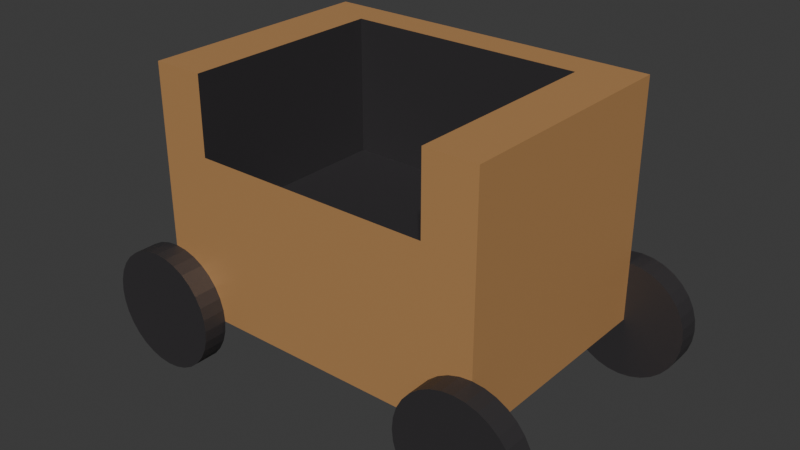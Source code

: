 # Source: Neskleena.blend  (saved by Blender 4.1.24; exported with 4.5.12 LTS)
import bpy
from mathutils import Matrix  # noqa: F401  (used for matrix-valued properties, if any)

bpy.ops.wm.read_factory_settings(use_empty=True)
scene = bpy.context.scene
scene.name = 'Scene'

# ---- collections
col_collection = bpy.data.collections.new('Collection'); scene.collection.children.link(col_collection)

# ---- materials (node trees are filled in below, after node groups)
mat_material_002 = bpy.data.materials.new('Material.002')
mat_material_002.use_transparent_shadow = False
mat_material_001 = bpy.data.materials.new('Material.001')
mat_material_001.use_transparent_shadow = False
mat_material_003 = bpy.data.materials.new('Material.003')
mat_material_003.use_transparent_shadow = False
mat_material_004 = bpy.data.materials.new('Material.004')
mat_material_004.use_transparent_shadow = False
mat_material_005 = bpy.data.materials.new('Material.005')
mat_material_005.use_transparent_shadow = False

# ---- material node trees
mat_material_002.use_nodes = True; mat_material_002.node_tree.nodes.clear()
_N = mat_material_002.node_tree.nodes; _L = mat_material_002.node_tree.links
n0 = _N.new('ShaderNodeBsdfPrincipled'); n0.name = 'Principled BSDF'; n0.location = (10, 300)
n0.inputs[0].default_value = (0.03454, 0.03192, 0.03437, 1.0)
n1 = _N.new('ShaderNodeOutputMaterial'); n1.name = 'Material Output'; n1.location = (300, 300)
_L.new(n0.outputs[0], n1.inputs[0])
n1.is_active_output = True
mat_material_001.use_nodes = True; mat_material_001.node_tree.nodes.clear()
_N = mat_material_001.node_tree.nodes; _L = mat_material_001.node_tree.links
n0 = _N.new('ShaderNodeBsdfPrincipled'); n0.name = 'Principled BSDF'; n0.location = (10, 300)
n0.inputs[0].default_value = (0.8006, 0.4295, 0.1698, 1.0)
n0.inputs[1].default_value = 0.5
n1 = _N.new('ShaderNodeOutputMaterial'); n1.name = 'Material Output'; n1.location = (300, 300)
_L.new(n0.outputs[0], n1.inputs[0])
n1.is_active_output = True
mat_material_003.use_nodes = True; mat_material_003.node_tree.nodes.clear()
_N = mat_material_003.node_tree.nodes; _L = mat_material_003.node_tree.links
n0 = _N.new('ShaderNodeBsdfPrincipled'); n0.name = 'Principled BSDF'; n0.location = (10, 300)
n0.inputs[0].default_value = (0.03454, 0.03192, 0.03437, 1.0)
n1 = _N.new('ShaderNodeOutputMaterial'); n1.name = 'Material Output'; n1.location = (300, 300)
_L.new(n0.outputs[0], n1.inputs[0])
n1.is_active_output = True
mat_material_004.use_nodes = True; mat_material_004.node_tree.nodes.clear()
_N = mat_material_004.node_tree.nodes; _L = mat_material_004.node_tree.links
n0 = _N.new('ShaderNodeBsdfPrincipled'); n0.name = 'Principled BSDF'; n0.location = (10, 300)
n0.inputs[0].default_value = (0.03454, 0.03192, 0.03437, 1.0)
n1 = _N.new('ShaderNodeOutputMaterial'); n1.name = 'Material Output'; n1.location = (300, 300)
_L.new(n0.outputs[0], n1.inputs[0])
n1.is_active_output = True
mat_material_005.use_nodes = True; mat_material_005.node_tree.nodes.clear()
_N = mat_material_005.node_tree.nodes; _L = mat_material_005.node_tree.links
n0 = _N.new('ShaderNodeBsdfPrincipled'); n0.name = 'Principled BSDF'; n0.location = (10, 300)
n0.inputs[0].default_value = (0.03454, 0.03192, 0.03437, 1.0)
n1 = _N.new('ShaderNodeOutputMaterial'); n1.name = 'Material Output'; n1.location = (300, 300)
_L.new(n0.outputs[0], n1.inputs[0])
n1.is_active_output = True

# ---- world
world_world = bpy.data.worlds.new('World'); scene.world = world_world
world_world.use_nodes = True; world_world.node_tree.nodes.clear()
_N = world_world.node_tree.nodes; _L = world_world.node_tree.links
n0 = _N.new('ShaderNodeOutputWorld'); n0.name = 'World Output'; n0.location = (300, 300)
n1 = _N.new('ShaderNodeBackground'); n1.name = 'Background'; n1.location = (10, 300)
n1.inputs[0].default_value = (0.05088, 0.05088, 0.05088, 1.0)
_L.new(n1.outputs[0], n0.inputs[0])
n0.is_active_output = True
world_world.color = (0.05088, 0.05088, 0.05088)
world_world.use_sun_shadow = False
world_world.sun_shadow_jitter_overblur = 0.0

# ---- meshes
me_cylinder = bpy.data.meshes.new('Cylinder')
me_cylinder.from_pydata([(0.0, 1.0, -1.0), (0.8571, 1.714, -3.857), (0.8571, 1.714, -3.857), (0.0, 1.0, 1.0), (0.8571, 1.714, -18.14), (0.1951, 0.9808, -1.0), (4.857, 1.714, -3.857), (0.8571, 1.714, -18.14), (0.1951, 0.9808, 1.0), (0.3827, 0.9239, -1.0), (4.857, 1.714, -18.14), (4.857, 1.714, -3.857), (0.3827, 0.9239, 1.0), (2.857, 1.714, -18.14), (0.5556, 0.8315, -1.0), (4.857, 1.714, -18.14), (2.857, 1.714, -3.857), (0.5556, 0.8315, 1.0), (0.7071, 0.7071, -1.0), (1.857, 1.714, -18.14), (2.857, 1.714, -18.14), (0.7071, 0.7071, 1.0), (0.8315, 0.5556, -1.0), (1.857, 1.714, -3.857), (0.8315, 0.5556, 1.0), (3.857, 1.714, -3.857), (3.857, 1.714, -18.14), (1.857, 1.714, -18.14), (0.9239, 0.3827, -1.0), (0.9239, 0.3827, 1.0), (0.9808, 0.1951, -1.0), (0.9808, 0.1951, 1.0), (1.0, 2.384e-07, -1.0), (1.0, 2.384e-07, 1.0), (0.9808, -0.1951, -1.0), (3.857, 1.714, -18.14), (0.9808, -0.1951, 1.0), (0.9239, -0.3827, -1.0), (0.9239, -0.3827, 1.0), (0.8315, -0.5556, -1.0), (0.8315, -0.5556, 1.0), (0.7071, -0.7071, -1.0), (0.7071, -0.7071, 1.0), (0.5556, -0.8315, -1.0), (0.5556, -0.8315, 1.0), (0.3827, -0.9239, -1.0), (0.3827, -0.9239, 1.0), (0.1951, -0.9808, -1.0), (0.1951, -0.9808, 1.0), (0.0, -1.0, -1.0), (0.0, -1.0, 1.0), (-0.1951, -0.9808, -1.0), (-0.1951, -0.9808, 1.0), (-0.3827, -0.9239, -1.0), (-0.3827, -0.9239, 1.0), (-0.5556, -0.8315, -1.0), (-0.5556, -0.8315, 1.0), (-0.7071, -0.7071, -1.0), (-0.7071, -0.7071, 1.0), (-0.8315, -0.5556, -1.0), (-0.8315, -0.5556, 1.0), (-0.9239, -0.3827, -1.0), (-0.9239, -0.3827, 1.0), (-0.9808, -0.1951, -1.0), (-0.9808, -0.1951, 1.0), (-1.0, 2.384e-07, -1.0), (-1.0, 2.384e-07, 1.0), (-0.9808, 0.1951, -1.0), (-0.9808, 0.1951, 1.0), (-0.9239, 0.3827, -1.0), (-0.9239, 0.3827, 1.0), (-0.8315, 0.5556, -1.0), (-0.8315, 0.5556, 1.0), (-0.7071, 0.7071, -1.0), (-0.7071, 0.7071, 1.0), (-0.5556, 0.8315, -1.0), (-0.5556, 0.8315, 1.0), (-0.3827, 0.9239, -1.0), (-0.3827, 0.9239, 1.0), (-0.1951, 0.9808, -1.0), (-0.1951, 0.9808, 1.0), (0.0, 3.576e-07, -1.0), (0.0, 4.0, -1.0), (0.0, 2.384e-07, -21.0), (0.0, 4.0, -21.0), (5.714, 3.576e-07, -1.0), (5.714, 4.0, -1.0), (5.714, 2.384e-07, -21.0), (5.714, 4.0, -21.0), (5.714, 1.0, -1.0), (5.714, 1.0, 1.0), (5.909, 0.9808, -1.0), (5.909, 0.9808, 1.0), (6.097, 0.9239, -1.0), (6.097, 0.9239, 1.0), (6.27, 0.8315, -1.0), (6.27, 0.8315, 1.0), (6.421, 0.7071, -1.0), (6.421, 0.7071, 1.0), (6.546, 0.5556, -1.0), (6.546, 0.5556, 1.0), (6.638, 0.3827, -1.0), (6.638, 0.3827, 1.0), (6.695, 0.1951, -1.0), (6.695, 0.1951, 1.0), (6.714, 3.346e-07, -1.0), (6.714, 3.346e-07, 1.0), (6.695, -0.1951, -1.0), (6.695, -0.1951, 1.0), (6.638, -0.3827, -1.0), (6.638, -0.3827, 1.0), (6.546, -0.5556, -1.0), (6.546, -0.5556, 1.0), (6.421, -0.7071, -1.0), (6.421, -0.7071, 1.0), (6.27, -0.8315, -1.0), (6.27, -0.8315, 1.0), (6.097, -0.9239, -1.0), (6.097, -0.9239, 1.0), (5.909, -0.9808, -1.0), (5.909, -0.9808, 1.0), (5.714, -1.0, -1.0), (5.714, -1.0, 1.0), (5.519, -0.9808, -1.0), (5.519, -0.9808, 1.0), (5.332, -0.9239, -1.0), (5.332, -0.9239, 1.0), (5.159, -0.8315, -1.0), (5.159, -0.8315, 1.0), (5.007, -0.7071, -1.0), (5.007, -0.7071, 1.0), (4.883, -0.5556, -1.0), (4.883, -0.5556, 1.0), (4.79, -0.3827, -1.0), (4.79, -0.3827, 1.0), (4.734, -0.1951, -1.0), (4.734, -0.1951, 1.0), (4.714, 3.346e-07, -1.0), (4.714, 3.346e-07, 1.0), (4.734, 0.1951, -1.0), (4.734, 0.1951, 1.0), (4.79, 0.3827, -1.0), (4.79, 0.3827, 1.0), (4.883, 0.5556, -1.0), (4.883, 0.5556, 1.0), (5.007, 0.7071, -1.0), (5.007, 0.7071, 1.0), (5.159, 0.8315, -1.0), (5.159, 0.8315, 1.0), (5.332, 0.9239, -1.0), (5.332, 0.9239, 1.0), (5.519, 0.9808, -1.0), (5.519, 0.9808, 1.0), (5.714, 1.0, -23.0), (5.714, 1.0, -21.0), (5.909, 0.9808, -23.0), (5.909, 0.9808, -21.0), (6.097, 0.9239, -23.0), (6.097, 0.9239, -21.0), (6.27, 0.8315, -23.0), (6.27, 0.8315, -21.0), (6.421, 0.7071, -23.0), (6.421, 0.7071, -21.0), (6.546, 0.5556, -23.0), (6.546, 0.5556, -21.0), (6.638, 0.3827, -23.0), (6.638, 0.3827, -21.0), (6.695, 0.1951, -23.0), (6.695, 0.1951, -21.0), (6.714, 1.423e-07, -23.0), (6.714, 1.423e-07, -21.0), (6.695, -0.1951, -23.0), (6.695, -0.1951, -21.0), (6.638, -0.3827, -23.0), (6.638, -0.3827, -21.0), (6.546, -0.5556, -23.0), (6.546, -0.5556, -21.0), (6.421, -0.7071, -23.0), (6.421, -0.7071, -21.0), (6.27, -0.8315, -23.0), (6.27, -0.8315, -21.0), (6.097, -0.9239, -23.0), (6.097, -0.9239, -21.0), (5.909, -0.9808, -23.0), (5.909, -0.9808, -21.0), (5.714, -1.0, -23.0), (5.714, -1.0, -21.0), (5.519, -0.9808, -23.0), (5.519, -0.9808, -21.0), (5.332, -0.9239, -23.0), (5.332, -0.9239, -21.0), (5.159, -0.8315, -23.0), (5.159, -0.8315, -21.0), (5.007, -0.7071, -23.0), (5.007, -0.7071, -21.0), (4.883, -0.5556, -23.0), (4.883, -0.5556, -21.0), (4.79, -0.3827, -23.0), (4.79, -0.3827, -21.0), (4.734, -0.1951, -23.0), (4.734, -0.1951, -21.0), (4.714, 1.423e-07, -23.0), (4.714, 1.423e-07, -21.0), (4.734, 0.1951, -23.0), (4.734, 0.1951, -21.0), (4.79, 0.3827, -23.0), (4.79, 0.3827, -21.0), (4.883, 0.5556, -23.0), (4.883, 0.5556, -21.0), (5.007, 0.7071, -23.0), (5.007, 0.7071, -21.0), (5.159, 0.8315, -23.0), (5.159, 0.8315, -21.0), (5.332, 0.9239, -23.0), (5.332, 0.9239, -21.0), (5.519, 0.9808, -23.0), (5.519, 0.9808, -21.0), (0.0, 1.0, -23.0), (0.0, 1.0, -21.0), (0.1951, 0.9808, -23.0), (0.1951, 0.9808, -21.0), (0.3827, 0.9239, -23.0), (0.3827, 0.9239, -21.0), (0.5556, 0.8315, -23.0), (0.5556, 0.8315, -21.0), (0.7071, 0.7071, -23.0), (0.7071, 0.7071, -21.0), (0.8315, 0.5556, -23.0), (0.8315, 0.5556, -21.0), (0.9239, 0.3827, -23.0), (0.9239, 0.3827, -21.0), (0.9808, 0.1951, -23.0), (0.9808, 0.1951, -21.0), (1.0, 1.423e-07, -23.0), (1.0, 1.423e-07, -21.0), (0.9808, -0.1951, -23.0), (0.9808, -0.1951, -21.0), (0.9239, -0.3827, -23.0), (0.9239, -0.3827, -21.0), (0.8315, -0.5556, -23.0), (0.8315, -0.5556, -21.0), (0.7071, -0.7071, -23.0), (0.7071, -0.7071, -21.0), (0.5556, -0.8315, -23.0), (0.5556, -0.8315, -21.0), (0.3827, -0.9239, -23.0), (0.3827, -0.9239, -21.0), (0.1951, -0.9808, -23.0), (0.1951, -0.9808, -21.0), (0.0, -1.0, -23.0), (0.0, -1.0, -21.0), (-0.1951, -0.9808, -23.0), (-0.1951, -0.9808, -21.0), (-0.3827, -0.9239, -23.0), (-0.3827, -0.9239, -21.0), (-0.5556, -0.8315, -23.0), (-0.5556, -0.8315, -21.0), (-0.7071, -0.7071, -23.0), (-0.7071, -0.7071, -21.0), (-0.8315, -0.5556, -23.0), (-0.8315, -0.5556, -21.0), (-0.9239, -0.3827, -23.0), (-0.9239, -0.3827, -21.0), (-0.9808, -0.1951, -23.0), (-0.9808, -0.1951, -21.0), (-1.0, 1.423e-07, -23.0), (-1.0, 1.423e-07, -21.0), (-0.9808, 0.1951, -23.0), (-0.9808, 0.1951, -21.0), (-0.9239, 0.3827, -23.0), (-0.9239, 0.3827, -21.0), (-0.8315, 0.5556, -23.0), (-0.8315, 0.5556, -21.0), (-0.7071, 0.7071, -23.0), (-0.7071, 0.7071, -21.0), (-0.5556, 0.8315, -23.0), (-0.5556, 0.8315, -21.0), (-0.3827, 0.9239, -23.0), (-0.3827, 0.9239, -21.0), (-0.1951, 0.9808, -23.0), (-0.1951, 0.9808, -21.0), (0.8571, 4.0, -1.0), (4.857, 2.72, -1.0), (4.857, 4.0, -1.0), (0.8571, 2.72, -1.0), (1.857, 4.0, -18.14), (0.8571, 4.0, -18.14), (4.857, 4.0, -18.14), (2.857, 4.0, -18.14), (3.857, 4.0, -18.14), (0.8571, 2.72, -1.0), (4.857, 2.72, -1.0), (3.857, 2.72, -1.0), (1.857, 2.72, -1.0), (2.857, 2.72, -1.0), (0.8571, 4.0, -13.38), (4.524, 4.0, -18.14), (1.524, 4.0, -18.14), (3.524, 4.0, -18.14), (2.524, 4.0, -18.14), (4.857, 1.714, -18.14), (0.8571, 1.714, -3.857), (4.857, 2.843, -10.91), (1.257, 3.086, -18.14), (2.257, 3.086, -18.14), (3.257, 3.086, -18.14), (4.257, 3.086, -18.14)], [], [(0, 3, 8, 5), (5, 8, 12, 9), (9, 12, 17, 14), (14, 17, 21, 18), (18, 21, 24, 22), (22, 24, 29, 28), (28, 29, 31, 30), (30, 31, 33, 32), (32, 33, 36, 34), (34, 36, 38, 37), (37, 38, 40, 39), (39, 40, 42, 41), (41, 42, 44, 43), (43, 44, 46, 45), (45, 46, 48, 47), (47, 48, 50, 49), (49, 50, 52, 51), (51, 52, 54, 53), (53, 54, 56, 55), (55, 56, 58, 57), (57, 58, 60, 59), (59, 60, 62, 61), (61, 62, 64, 63), (63, 64, 66, 65), (65, 66, 68, 67), (67, 68, 70, 69), (69, 70, 72, 71), (71, 72, 74, 73), (73, 74, 76, 75), (75, 76, 78, 77), (44, 42, 40, 38, 36, 33, 31, 29, 24, 21, 17, 12, 8, 3, 80, 78, 76, 74, 72, 70, 68, 66, 64, 62, 60, 58, 56, 54, 52, 50, 48, 46), (77, 78, 80, 79), (79, 80, 3, 0), (77, 79, 0, 5, 9, 14, 18, 22, 28, 30, 32, 34, 37, 39, 41, 43, 45, 47, 49, 51, 53, 55, 57, 59, 61, 63, 65, 67, 69, 71, 73, 75), (81, 82, 84, 83), (83, 84, 88, 87), (87, 88, 86, 85), (82, 81, 85, 86, 283, 282, 291, 292, 294, 293, 290, 284, 281), (83, 87, 85, 81), (86, 88, 84, 82, 281, 295, 286, 297, 285, 299, 288, 298, 289, 296, 287, 283), (89, 90, 92, 91), (91, 92, 94, 93), (93, 94, 96, 95), (95, 96, 98, 97), (97, 98, 100, 99), (99, 100, 102, 101), (101, 102, 104, 103), (103, 104, 106, 105), (105, 106, 108, 107), (107, 108, 110, 109), (109, 110, 112, 111), (111, 112, 114, 113), (113, 114, 116, 115), (115, 116, 118, 117), (117, 118, 120, 119), (119, 120, 122, 121), (121, 122, 124, 123), (123, 124, 126, 125), (125, 126, 128, 127), (127, 128, 130, 129), (129, 130, 132, 131), (131, 132, 134, 133), (133, 134, 136, 135), (135, 136, 138, 137), (137, 138, 140, 139), (139, 140, 142, 141), (141, 142, 144, 143), (143, 144, 146, 145), (145, 146, 148, 147), (147, 148, 150, 149), (128, 126, 124, 122, 120, 118, 116, 114, 112, 110, 108, 106, 104, 102, 100, 98, 96, 94, 92, 90, 152, 150, 148, 146, 144, 142, 140, 138, 136, 134, 132, 130), (149, 150, 152, 151), (151, 152, 90, 89), (149, 151, 89, 91, 93, 95, 97, 99, 101, 103, 105, 107, 109, 111, 113, 115, 117, 119, 121, 123, 125, 127, 129, 131, 133, 135, 137, 139, 141, 143, 145, 147), (153, 154, 156, 155), (155, 156, 158, 157), (157, 158, 160, 159), (159, 160, 162, 161), (161, 162, 164, 163), (163, 164, 166, 165), (165, 166, 168, 167), (167, 168, 170, 169), (169, 170, 172, 171), (171, 172, 174, 173), (173, 174, 176, 175), (175, 176, 178, 177), (177, 178, 180, 179), (179, 180, 182, 181), (181, 182, 184, 183), (183, 184, 186, 185), (185, 186, 188, 187), (187, 188, 190, 189), (189, 190, 192, 191), (191, 192, 194, 193), (193, 194, 196, 195), (195, 196, 198, 197), (197, 198, 200, 199), (199, 200, 202, 201), (201, 202, 204, 203), (203, 204, 206, 205), (205, 206, 208, 207), (207, 208, 210, 209), (209, 210, 212, 211), (211, 212, 214, 213), (192, 190, 188, 186, 184, 182, 180, 178, 176, 174, 172, 170, 168, 166, 164, 162, 160, 158, 156, 154, 216, 214, 212, 210, 208, 206, 204, 202, 200, 198, 196, 194), (213, 214, 216, 215), (215, 216, 154, 153), (213, 215, 153, 155, 157, 159, 161, 163, 165, 167, 169, 171, 173, 175, 177, 179, 181, 183, 185, 187, 189, 191, 193, 195, 197, 199, 201, 203, 205, 207, 209, 211), (217, 218, 220, 219), (219, 220, 222, 221), (221, 222, 224, 223), (223, 224, 226, 225), (225, 226, 228, 227), (227, 228, 230, 229), (229, 230, 232, 231), (231, 232, 234, 233), (233, 234, 236, 235), (235, 236, 238, 237), (237, 238, 240, 239), (239, 240, 242, 241), (241, 242, 244, 243), (243, 244, 246, 245), (245, 246, 248, 247), (247, 248, 250, 249), (249, 250, 252, 251), (251, 252, 254, 253), (253, 254, 256, 255), (255, 256, 258, 257), (257, 258, 260, 259), (259, 260, 262, 261), (261, 262, 264, 263), (263, 264, 266, 265), (265, 266, 268, 267), (267, 268, 270, 269), (269, 270, 272, 271), (271, 272, 274, 273), (273, 274, 276, 275), (275, 276, 278, 277), (244, 242, 240, 238, 236, 234, 232, 230, 228, 226, 224, 222, 220, 218, 280, 278, 276, 274, 272, 270, 268, 266, 264, 262, 260, 258, 256, 254, 252, 250, 248, 246), (277, 278, 280, 279), (279, 280, 218, 217), (277, 279, 217, 219, 221, 223, 225, 227, 229, 231, 233, 235, 237, 239, 241, 243, 245, 247, 249, 251, 253, 255, 257, 259, 261, 263, 265, 267, 269, 271, 273, 275), (295, 281, 284, 2, 301), (301, 7, 286, 295), (289, 35, 15, 287, 296, 306), (296, 289, 306), (11, 302, 300), (287, 15, 300, 302, 11, 282, 283), (285, 27, 20, 288, 299, 304), (299, 285, 304), (286, 7, 27, 285, 297, 303), (297, 286, 303), (288, 20, 35, 289, 298, 305), (298, 288, 305), (301, 2, 284, 290, 1, 4, 7), (35, 26, 10, 15), (291, 282, 11, 300, 15, 10, 6), (23, 1, 290, 293), (25, 6, 10, 26), (23, 16, 13, 19), (25, 16, 294, 292), (27, 19, 13, 20), (7, 4, 19, 27), (4, 1, 23, 19), (16, 23, 293, 294), (6, 25, 292, 291), (13, 16, 25, 26), (20, 13, 26, 35)])
me_cylinder.polygons.foreach_set('material_index', [0, 0, 0, 0, 0, 0, 0, 0, 0, 0, 0, 0, 0, 0, 0, 0, 0, 0, 0, 0, 0, 0, 0, 0, 0, 0, 0, 0, 0, 0, 0, 0, 0, 0, 1, 1, 1, 1, 1, 1, 2, 2, 2, 2, 2, 2, 2, 2, 2, 2, 2, 2, 2, 2, 2, 2, 2, 2, 2, 2, 2, 2, 2, 2, 2, 2, 2, 2, 2, 2, 2, 2, 2, 2, 3, 3, 3, 3, 3, 3, 3, 3, 3, 3, 3, 3, 3, 3, 3, 3, 3, 3, 3, 3, 3, 3, 3, 3, 3, 3, 3, 3, 3, 3, 3, 3, 3, 3, 4, 4, 4, 4, 4, 4, 4, 4, 4, 4, 4, 4, 4, 4, 4, 4, 4, 4, 4, 4, 4, 4, 4, 4, 4, 4, 4, 4, 4, 4, 4, 4, 4, 4, 0, 0, 0, 0, 0, 0, 0, 0, 0, 0, 0, 0, 0, 0, 0, 0, 0, 0, 0, 0, 0, 0, 0, 0, 0, 0])
_uv = me_cylinder.uv_layers.new(name='UVMap')
_uv.uv.foreach_set('vector', [1.0, 0.5, 1.0, 1.0, 0.9688, 1.0, 0.9688, 0.5, 0.9688, 0.5, 0.9688, 1.0, 0.9375, 1.0, 0.9375, 0.5, 0.9375, 0.5, 0.9375, 1.0, 0.9062, 1.0, 0.9062, 0.5, 0.9062, 0.5, 0.9062, 1.0, 0.875, 1.0, 0.875, 0.5, 0.875, 0.5, 0.875, 1.0, 0.8438, 1.0, 0.8438, 0.5, 0.8438, 0.5, 0.8438, 1.0, 0.8125, 1.0, 0.8125, 0.5, 0.8125, 0.5, 0.8125, 1.0, 0.7812, 1.0, 0.7812, 0.5, 0.7812, 0.5, 0.7812, 1.0, 0.75, 1.0, 0.75, 0.5, 0.75, 0.5, 0.75, 1.0, 0.7188, 1.0, 0.7188, 0.5, 0.7188, 0.5, 0.7188, 1.0, 0.6875, 1.0, 0.6875, 0.5, 0.6875, 0.5, 0.6875, 1.0, 0.6562, 1.0, 0.6562, 0.5, 0.6562, 0.5, 0.6562, 1.0, 0.625, 1.0, 0.625, 0.5, 0.625, 0.5, 0.625, 1.0, 0.5938, 1.0, 0.5938, 0.5, 0.5938, 0.5, 0.5938, 1.0, 0.5625, 1.0, 0.5625, 0.5, 0.5625, 0.5, 0.5625, 1.0, 0.5312, 1.0, 0.5312, 0.5, 0.5312, 0.5, 0.5312, 1.0, 0.5, 1.0, 0.5, 0.5, 0.5, 0.5, 0.5, 1.0, 0.4688, 1.0, 0.4688, 0.5, 0.4688, 0.5, 0.4688, 1.0, 0.4375, 1.0, 0.4375, 0.5, 0.4375, 0.5, 0.4375, 1.0, 0.4062, 1.0, 0.4062, 0.5, 0.4062, 0.5, 0.4062, 1.0, 0.375, 1.0, 0.375, 0.5, 0.375, 0.5, 0.375, 1.0, 0.3438, 1.0, 0.3438, 0.5, 0.3438, 0.5, 0.3438, 1.0, 0.3125, 1.0, 0.3125, 0.5, 0.3125, 0.5, 0.3125, 1.0, 0.2812, 1.0, 0.2812, 0.5, 0.2812, 0.5, 0.2812, 1.0, 0.25, 1.0, 0.25, 0.5, 0.25, 0.5, 0.25, 1.0, 0.2188, 1.0, 0.2188, 0.5, 0.2188, 0.5, 0.2188, 1.0, 0.1875, 1.0, 0.1875, 0.5, 0.1875, 0.5, 0.1875, 1.0, 0.1562, 1.0, 0.1562, 0.5, 0.1562, 0.5, 0.1562, 1.0, 0.125, 1.0, 0.125, 0.5, 0.125, 0.5, 0.125, 1.0, 0.09375, 1.0, 0.09375, 0.5, 0.09375, 0.5, 0.09375, 1.0, 0.0625, 1.0, 0.0625, 0.5, 0.3833, 0.05045, 0.4197, 0.08029, 0.4496, 0.1167, 0.4717, 0.1582, 0.4854, 0.2032, 0.49, 0.25, 0.4854, 0.2968, 0.4717, 0.3418, 0.4496, 0.3833, 0.4197, 0.4197, 0.3833, 0.4496, 0.3418, 0.4717, 0.2968, 0.4854, 0.25, 0.49, 0.2032, 0.4854, 0.1582, 0.4717, 0.1167, 0.4496, 0.08029, 0.4197, 0.05045, 0.3833, 0.02827, 0.3418, 0.01461, 0.2968, 0.01, 0.25, 0.01461, 0.2032, 0.02827, 0.1582, 0.05045, 0.1167, 0.08029, 0.08029, 0.1167, 0.05045, 0.1582, 0.02827, 0.2032, 0.01461, 0.25, 0.01, 0.2968, 0.01461, 0.3418, 0.02827, 0.0625, 0.5, 0.0625, 1.0, 0.03125, 1.0, 0.03125, 0.5, 0.03125, 0.5, 0.03125, 1.0, 0.0, 1.0, 0.0, 0.5, 0.6582, 0.4717, 0.7032, 0.4854, 0.75, 0.49, 0.7968, 0.4854, 0.8418, 0.4717, 0.8833, 0.4496, 0.9197, 0.4197, 0.9496, 0.3833, 0.9717, 0.3418, 0.9854, 0.2968, 0.99, 0.25, 0.9854, 0.2032, 0.9717, 0.1582, 0.9496, 0.1167, 0.9197, 0.08029, 0.8833, 0.05045, 0.8418, 0.02827, 0.7968, 0.01461, 0.75, 0.01, 0.7032, 0.01461, 0.6582, 0.02827, 0.6167, 0.05045, 0.5803, 0.08029, 0.5504, 0.1167, 0.5283, 0.1582, 0.5146, 0.2032, 0.51, 0.25, 0.5146, 0.2968, 0.5283, 0.3418, 0.5504, 0.3833, 0.5803, 0.4197, 0.6167, 0.4496, 0.375, 0.0, 0.625, 0.0, 0.625, 0.25, 0.375, 0.25, 0.375, 0.25, 0.625, 0.25, 0.625, 0.5, 0.375, 0.5, 0.375, 0.5, 0.625, 0.5, 0.625, 0.75, 0.375, 0.75, 0.625, 1.0, 0.375, 1.0, 0.375, 0.75, 0.625, 0.75, 0.625, 0.7875, 0.545, 0.7875, 0.545, 0.7875, 0.545, 0.8313, 0.545, 0.875, 0.545, 0.9187, 0.545, 0.9625, 0.545, 0.9625, 0.625, 0.9625, 0.125, 0.5, 0.375, 0.5, 0.375, 0.75, 0.125, 0.75, 0.625, 0.75, 0.625, 0.5, 0.875, 0.5, 0.875, 0.75, 0.8375, 0.75, 0.8375, 0.5952, 0.8375, 0.5357, 0.8083, 0.5357, 0.7937, 0.5357, 0.7646, 0.5357, 0.75, 0.5357, 0.7208, 0.5357, 0.7063, 0.5357, 0.6771, 0.5357, 0.6625, 0.5357, 0.6625, 0.75, 1.0, 0.5, 1.0, 1.0, 0.9688, 1.0, 0.9688, 0.5, 0.9688, 0.5, 0.9688, 1.0, 0.9375, 1.0, 0.9375, 0.5, 0.9375, 0.5, 0.9375, 1.0, 0.9062, 1.0, 0.9062, 0.5, 0.9062, 0.5, 0.9062, 1.0, 0.875, 1.0, 0.875, 0.5, 0.875, 0.5, 0.875, 1.0, 0.8438, 1.0, 0.8438, 0.5, 0.8438, 0.5, 0.8438, 1.0, 0.8125, 1.0, 0.8125, 0.5, 0.8125, 0.5, 0.8125, 1.0, 0.7812, 1.0, 0.7812, 0.5, 0.7812, 0.5, 0.7812, 1.0, 0.75, 1.0, 0.75, 0.5, 0.75, 0.5, 0.75, 1.0, 0.7188, 1.0, 0.7188, 0.5, 0.7188, 0.5, 0.7188, 1.0, 0.6875, 1.0, 0.6875, 0.5, 0.6875, 0.5, 0.6875, 1.0, 0.6562, 1.0, 0.6562, 0.5, 0.6562, 0.5, 0.6562, 1.0, 0.625, 1.0, 0.625, 0.5, 0.625, 0.5, 0.625, 1.0, 0.5938, 1.0, 0.5938, 0.5, 0.5938, 0.5, 0.5938, 1.0, 0.5625, 1.0, 0.5625, 0.5, 0.5625, 0.5, 0.5625, 1.0, 0.5312, 1.0, 0.5312, 0.5, 0.5312, 0.5, 0.5312, 1.0, 0.5, 1.0, 0.5, 0.5, 0.5, 0.5, 0.5, 1.0, 0.4688, 1.0, 0.4688, 0.5, 0.4688, 0.5, 0.4688, 1.0, 0.4375, 1.0, 0.4375, 0.5, 0.4375, 0.5, 0.4375, 1.0, 0.4062, 1.0, 0.4062, 0.5, 0.4062, 0.5, 0.4062, 1.0, 0.375, 1.0, 0.375, 0.5, 0.375, 0.5, 0.375, 1.0, 0.3438, 1.0, 0.3438, 0.5, 0.3438, 0.5, 0.3438, 1.0, 0.3125, 1.0, 0.3125, 0.5, 0.3125, 0.5, 0.3125, 1.0, 0.2812, 1.0, 0.2812, 0.5, 0.2812, 0.5, 0.2812, 1.0, 0.25, 1.0, 0.25, 0.5, 0.25, 0.5, 0.25, 1.0, 0.2188, 1.0, 0.2188, 0.5, 0.2188, 0.5, 0.2188, 1.0, 0.1875, 1.0, 0.1875, 0.5, 0.1875, 0.5, 0.1875, 1.0, 0.1562, 1.0, 0.1562, 0.5, 0.1562, 0.5, 0.1562, 1.0, 0.125, 1.0, 0.125, 0.5, 0.125, 0.5, 0.125, 1.0, 0.09375, 1.0, 0.09375, 0.5, 0.09375, 0.5, 0.09375, 1.0, 0.0625, 1.0, 0.0625, 0.5, 0.1167, 0.05045, 0.1582, 0.02827, 0.2032, 0.01461, 0.25, 0.01, 0.2968, 0.01461, 0.3418, 0.02827, 0.3833, 0.05045, 0.4197, 0.08029, 0.4496, 0.1167, 0.4717, 0.1582, 0.4854, 0.2032, 0.49, 0.25, 0.4854, 0.2968, 0.4717, 0.3418, 0.4496, 0.3833, 0.4197, 0.4197, 0.3833, 0.4496, 0.3418, 0.4717, 0.2968, 0.4854, 0.25, 0.49, 0.2032, 0.4854, 0.1582, 0.4717, 0.1167, 0.4496, 0.08029, 0.4197, 0.05045, 0.3833, 0.02827, 0.3418, 0.01461, 0.2968, 0.01, 0.25, 0.01461, 0.2032, 0.02827, 0.1582, 0.05045, 0.1167, 0.08029, 0.08029, 0.0625, 0.5, 0.0625, 1.0, 0.03125, 1.0, 0.03125, 0.5, 0.03125, 0.5, 0.03125, 1.0, 0.0, 1.0, 0.0, 0.5, 0.6582, 0.4717, 0.7032, 0.4854, 0.75, 0.49, 0.7968, 0.4854, 0.8418, 0.4717, 0.8833, 0.4496, 0.9197, 0.4197, 0.9496, 0.3833, 0.9717, 0.3418, 0.9854, 0.2968, 0.99, 0.25, 0.9854, 0.2032, 0.9717, 0.1582, 0.9496, 0.1167, 0.9197, 0.08029, 0.8833, 0.05045, 0.8418, 0.02827, 0.7968, 0.01461, 0.75, 0.01, 0.7032, 0.01461, 0.6582, 0.02827, 0.6167, 0.05045, 0.5803, 0.08029, 0.5504, 0.1167, 0.5283, 0.1582, 0.5146, 0.2032, 0.51, 0.25, 0.5146, 0.2968, 0.5283, 0.3418, 0.5504, 0.3833, 0.5803, 0.4197, 0.6167, 0.4496, 1.0, 0.5, 1.0, 1.0, 0.9688, 1.0, 0.9688, 0.5, 0.9688, 0.5, 0.9688, 1.0, 0.9375, 1.0, 0.9375, 0.5, 0.9375, 0.5, 0.9375, 1.0, 0.9062, 1.0, 0.9062, 0.5, 0.9062, 0.5, 0.9062, 1.0, 0.875, 1.0, 0.875, 0.5, 0.875, 0.5, 0.875, 1.0, 0.8438, 1.0, 0.8438, 0.5, 0.8438, 0.5, 0.8438, 1.0, 0.8125, 1.0, 0.8125, 0.5, 0.8125, 0.5, 0.8125, 1.0, 0.7812, 1.0, 0.7812, 0.5, 0.7812, 0.5, 0.7812, 1.0, 0.75, 1.0, 0.75, 0.5, 0.75, 0.5, 0.75, 1.0, 0.7188, 1.0, 0.7188, 0.5, 0.7188, 0.5, 0.7188, 1.0, 0.6875, 1.0, 0.6875, 0.5, 0.6875, 0.5, 0.6875, 1.0, 0.6562, 1.0, 0.6562, 0.5, 0.6562, 0.5, 0.6562, 1.0, 0.625, 1.0, 0.625, 0.5, 0.625, 0.5, 0.625, 1.0, 0.5938, 1.0, 0.5938, 0.5, 0.5938, 0.5, 0.5938, 1.0, 0.5625, 1.0, 0.5625, 0.5, 0.5625, 0.5, 0.5625, 1.0, 0.5312, 1.0, 0.5312, 0.5, 0.5312, 0.5, 0.5312, 1.0, 0.5, 1.0, 0.5, 0.5, 0.5, 0.5, 0.5, 1.0, 0.4688, 1.0, 0.4688, 0.5, 0.4688, 0.5, 0.4688, 1.0, 0.4375, 1.0, 0.4375, 0.5, 0.4375, 0.5, 0.4375, 1.0, 0.4062, 1.0, 0.4062, 0.5, 0.4062, 0.5, 0.4062, 1.0, 0.375, 1.0, 0.375, 0.5, 0.375, 0.5, 0.375, 1.0, 0.3438, 1.0, 0.3438, 0.5, 0.3438, 0.5, 0.3438, 1.0, 0.3125, 1.0, 0.3125, 0.5, 0.3125, 0.5, 0.3125, 1.0, 0.2812, 1.0, 0.2812, 0.5, 0.2812, 0.5, 0.2812, 1.0, 0.25, 1.0, 0.25, 0.5, 0.25, 0.5, 0.25, 1.0, 0.2188, 1.0, 0.2188, 0.5, 0.2188, 0.5, 0.2188, 1.0, 0.1875, 1.0, 0.1875, 0.5, 0.1875, 0.5, 0.1875, 1.0, 0.1562, 1.0, 0.1562, 0.5, 0.1562, 0.5, 0.1562, 1.0, 0.125, 1.0, 0.125, 0.5, 0.125, 0.5, 0.125, 1.0, 0.09375, 1.0, 0.09375, 0.5, 0.09375, 0.5, 0.09375, 1.0, 0.0625, 1.0, 0.0625, 0.5, 0.1167, 0.05045, 0.1582, 0.02827, 0.2032, 0.01461, 0.25, 0.01, 0.2968, 0.01461, 0.3418, 0.02827, 0.3833, 0.05045, 0.4197, 0.08029, 0.4496, 0.1167, 0.4717, 0.1582, 0.4854, 0.2032, 0.49, 0.25, 0.4854, 0.2968, 0.4717, 0.3418, 0.4496, 0.3833, 0.4197, 0.4197, 0.3833, 0.4496, 0.3418, 0.4717, 0.2968, 0.4854, 0.25, 0.49, 0.2032, 0.4854, 0.1582, 0.4717, 0.1167, 0.4496, 0.08029, 0.4197, 0.05045, 0.3833, 0.02827, 0.3418, 0.01461, 0.2968, 0.01, 0.25, 0.01461, 0.2032, 0.02827, 0.1582, 0.05045, 0.1167, 0.08029, 0.08029, 0.0625, 0.5, 0.0625, 1.0, 0.03125, 1.0, 0.03125, 0.5, 0.03125, 0.5, 0.03125, 1.0, 0.0, 1.0, 0.0, 0.5, 0.6582, 0.4717, 0.7032, 0.4854, 0.75, 0.49, 0.7968, 0.4854, 0.8418, 0.4717, 0.8833, 0.4496, 0.9197, 0.4197, 0.9496, 0.3833, 0.9717, 0.3418, 0.9854, 0.2968, 0.99, 0.25, 0.9854, 0.2032, 0.9717, 0.1582, 0.9496, 0.1167, 0.9197, 0.08029, 0.8833, 0.05045, 0.8418, 0.02827, 0.7968, 0.01461, 0.75, 0.01, 0.7032, 0.01461, 0.6582, 0.02827, 0.6167, 0.05045, 0.5803, 0.08029, 0.5504, 0.1167, 0.5283, 0.1582, 0.5146, 0.2032, 0.51, 0.25, 0.5146, 0.2968, 0.5283, 0.3418, 0.5504, 0.3833, 0.5803, 0.4197, 0.6167, 0.4496, 1.0, 0.5, 1.0, 1.0, 0.9688, 1.0, 0.9688, 0.5, 0.9688, 0.5, 0.9688, 1.0, 0.9375, 1.0, 0.9375, 0.5, 0.9375, 0.5, 0.9375, 1.0, 0.9062, 1.0, 0.9062, 0.5, 0.9062, 0.5, 0.9062, 1.0, 0.875, 1.0, 0.875, 0.5, 0.875, 0.5, 0.875, 1.0, 0.8438, 1.0, 0.8438, 0.5, 0.8438, 0.5, 0.8438, 1.0, 0.8125, 1.0, 0.8125, 0.5, 0.8125, 0.5, 0.8125, 1.0, 0.7812, 1.0, 0.7812, 0.5, 0.7812, 0.5, 0.7812, 1.0, 0.75, 1.0, 0.75, 0.5, 0.75, 0.5, 0.75, 1.0, 0.7188, 1.0, 0.7188, 0.5, 0.7188, 0.5, 0.7188, 1.0, 0.6875, 1.0, 0.6875, 0.5, 0.6875, 0.5, 0.6875, 1.0, 0.6562, 1.0, 0.6562, 0.5, 0.6562, 0.5, 0.6562, 1.0, 0.625, 1.0, 0.625, 0.5, 0.625, 0.5, 0.625, 1.0, 0.5938, 1.0, 0.5938, 0.5, 0.5938, 0.5, 0.5938, 1.0, 0.5625, 1.0, 0.5625, 0.5, 0.5625, 0.5, 0.5625, 1.0, 0.5312, 1.0, 0.5312, 0.5, 0.5312, 0.5, 0.5312, 1.0, 0.5, 1.0, 0.5, 0.5, 0.5, 0.5, 0.5, 1.0, 0.4688, 1.0, 0.4688, 0.5, 0.4688, 0.5, 0.4688, 1.0, 0.4375, 1.0, 0.4375, 0.5, 0.4375, 0.5, 0.4375, 1.0, 0.4062, 1.0, 0.4062, 0.5, 0.4062, 0.5, 0.4062, 1.0, 0.375, 1.0, 0.375, 0.5, 0.375, 0.5, 0.375, 1.0, 0.3438, 1.0, 0.3438, 0.5, 0.3438, 0.5, 0.3438, 1.0, 0.3125, 1.0, 0.3125, 0.5, 0.3125, 0.5, 0.3125, 1.0, 0.2812, 1.0, 0.2812, 0.5, 0.2812, 0.5, 0.2812, 1.0, 0.25, 1.0, 0.25, 0.5, 0.25, 0.5, 0.25, 1.0, 0.2188, 1.0, 0.2188, 0.5, 0.2188, 0.5, 0.2188, 1.0, 0.1875, 1.0, 0.1875, 0.5, 0.1875, 0.5, 0.1875, 1.0, 0.1562, 1.0, 0.1562, 0.5, 0.1562, 0.5, 0.1562, 1.0, 0.125, 1.0, 0.125, 0.5, 0.125, 0.5, 0.125, 1.0, 0.09375, 1.0, 0.09375, 0.5, 0.09375, 0.5, 0.09375, 1.0, 0.0625, 1.0, 0.0625, 0.5, 0.3833, 0.05045, 0.4197, 0.08029, 0.4496, 0.1167, 0.4717, 0.1582, 0.4854, 0.2032, 0.49, 0.25, 0.4854, 0.2968, 0.4717, 0.3418, 0.4496, 0.3833, 0.4197, 0.4197, 0.3833, 0.4496, 0.3418, 0.4717, 0.2968, 0.4854, 0.25, 0.49, 0.2032, 0.4854, 0.1582, 0.4717, 0.1167, 0.4496, 0.08029, 0.4197, 0.05045, 0.3833, 0.02827, 0.3418, 0.01461, 0.2968, 0.01, 0.25, 0.01461, 0.2032, 0.02827, 0.1582, 0.05045, 0.1167, 0.08029, 0.08029, 0.1167, 0.05045, 0.1582, 0.02827, 0.2032, 0.01461, 0.25, 0.01, 0.2968, 0.01461, 0.3418, 0.02827, 0.0625, 0.5, 0.0625, 1.0, 0.03125, 1.0, 0.03125, 0.5, 0.03125, 0.5, 0.03125, 1.0, 0.0, 1.0, 0.0, 0.5, 0.6582, 0.4717, 0.7032, 0.4854, 0.75, 0.49, 0.7968, 0.4854, 0.8418, 0.4717, 0.8833, 0.4496, 0.9197, 0.4197, 0.9496, 0.3833, 0.9717, 0.3418, 0.9854, 0.2968, 0.99, 0.25, 0.9854, 0.2032, 0.9717, 0.1582, 0.9496, 0.1167, 0.9197, 0.08029, 0.8833, 0.05045, 0.8418, 0.02827, 0.7968, 0.01461, 0.75, 0.01, 0.7032, 0.01461, 0.6582, 0.02827, 0.6167, 0.05045, 0.5803, 0.08029, 0.5504, 0.1167, 0.5283, 0.1582, 0.5146, 0.2032, 0.51, 0.25, 0.5146, 0.2968, 0.5283, 0.3418, 0.5504, 0.3833, 0.5803, 0.4197, 0.6167, 0.4496, 0.5365, 0.1913, 0.5229, 0.03859, 0.4377, 0.0, 0.375, 0.0, 0.375, 0.0, 0.375, 0.0, 0.375, 0.25, 0.5417, 0.25, 0.5365, 0.1913, 0.375, 0.4375, 0.375, 0.4375, 0.375, 0.5, 0.375, 0.5, 0.375, 0.4792, 0.375, 0.4625, 0.375, 0.4792, 0.375, 0.4375, 0.375, 0.4625, 0.375, 0.75, 0.4534, 0.608, 0.375, 0.5, 0.5417, 0.5, 0.375, 0.5, 0.375, 0.5, 0.4534, 0.608, 0.375, 0.75, 0.4377, 0.75, 0.5229, 0.7114, 0.375, 0.3125, 0.375, 0.3125, 0.375, 0.375, 0.375, 0.375, 0.375, 0.3542, 0.375, 0.3375, 0.375, 0.3542, 0.375, 0.3125, 0.375, 0.3375, 0.375, 0.25, 0.375, 0.25, 0.375, 0.3125, 0.375, 0.3125, 0.375, 0.2917, 0.375, 0.275, 0.375, 0.2917, 0.375, 0.25, 0.375, 0.275, 0.375, 0.375, 0.375, 0.375, 0.375, 0.4375, 0.375, 0.4375, 0.375, 0.4167, 0.375, 0.4, 0.375, 0.4167, 0.375, 0.375, 0.375, 0.4, 0.375, 1.49e-08, 0.375, 0.0, 0.4377, 0.0, 0.4377, 0.0, 0.375, 0.0, 0.375, 0.25, 0.375, 0.25, 0.375, 0.4375, 0.375, 0.4375, 0.375, 0.5, 0.375, 0.5, 0.4377, 0.75, 0.4377, 0.75, 0.375, 0.75, 0.375, 0.5, 0.375, 0.5, 0.375, 0.5, 0.375, 0.75, 0.375, 0.9375, 0.375, 1.0, 0.4377, 1.0, 0.4377, 0.9375, 0.3125, 0.75, 0.375, 0.5, 0.375, 0.5, 0.3125, 0.75, 0.1875, 0.75, 0.25, 0.5, 0.25, 0.5, 0.1875, 0.75, 0.375, 0.8125, 0.375, 0.875, 0.4377, 0.875, 0.4377, 0.8125, 0.375, 0.3125, 0.375, 0.3125, 0.375, 0.375, 0.375, 0.375, 0.375, 0.25, 0.375, 0.25, 0.375, 0.3125, 0.375, 0.3125, 0.125, 0.75, 0.125, 0.75, 0.1875, 0.5, 0.1875, 0.5, 0.375, 0.875, 0.375, 0.9375, 0.4377, 0.9375, 0.4377, 0.875, 0.375, 0.75, 0.375, 0.8125, 0.4377, 0.8125, 0.4377, 0.75, 0.25, 0.75, 0.25, 0.75, 0.3125, 0.5, 0.3125, 0.5, 0.375, 0.375, 0.375, 0.375, 0.375, 0.4375, 0.375, 0.4375])
me_cylinder.materials.append(mat_material_002)
me_cylinder.materials.append(mat_material_001)
me_cylinder.materials.append(mat_material_003)
me_cylinder.materials.append(mat_material_004)
me_cylinder.materials.append(mat_material_005)
me_cylinder.update()

# ---- objects
ob_cylinder = bpy.data.objects.new('Cylinder', me_cylinder)

# ---- transforms, parenting, visibility, modifiers, constraints
ob_cylinder.location = (-10.0, -7.7, 3.0)
ob_cylinder.rotation_euler = (1.571, -0.0, 0.0)
ob_cylinder.scale = (3.5, 3.5, 0.7)

# ---- collection membership
col_collection.objects.link(ob_cylinder)

# ---- scene / render settings (as saved in the file)
scene.frame_start = 1; scene.frame_end = 250; scene.frame_set(1)
scene.render.engine = 'BLENDER_EEVEE_NEXT'
scene.cycles.sampling_pattern = 'TABULATED_SOBOL'
scene.eevee.ray_tracing_options.trace_max_roughness = 0.0
bpy.context.view_layer.update()

# ---- added for rendering (the .blend has no active camera and no usable light): camera, sun
cam_auto = bpy.data.cameras.new('AutoCamera')
cam_auto.lens = 50.0
cam_auto.sensor_width = 36.0
cam_auto.clip_end = 1000.0
ob_auto_camera = bpy.data.objects.new('AutoCamera', cam_auto)
scene.collection.objects.link(ob_auto_camera)
ob_auto_camera.location = (33.5831, -40.2997, 35.1165)
ob_auto_camera.rotation_euler = (1.09748, -7.21219e-08, 0.694738)
scene.camera = ob_auto_camera
light_auto_sun = bpy.data.lights.new('AutoSun', 'SUN')
light_auto_sun.energy = 3.0
light_auto_sun.angle = 0.0523599
ob_auto_sun = bpy.data.objects.new('AutoSun', light_auto_sun)
scene.collection.objects.link(ob_auto_sun)
ob_auto_sun.rotation_euler = (0.872665, 0.174533, 0.523599)
bpy.context.view_layer.update()
